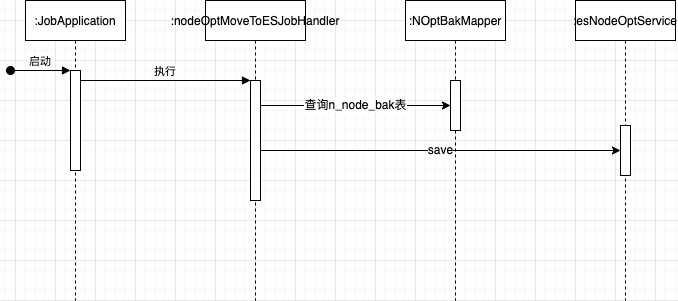

The diagram above was exported from draw.io. Its source (the exported page's mxGraphModel, read from the mxfile embedded in the PNG):
<mxGraphModel dx="1266" dy="607" grid="1" gridSize="10" guides="1" tooltips="1" connect="1" arrows="1" fold="1" page="1" pageScale="1" pageWidth="827" pageHeight="1169" math="0" shadow="0">
  <root>
    <mxCell id="0" />
    <mxCell id="1" parent="0" />
    <mxCell id="pRA4I0wnS3jQsKHCH_OK-1" value=":JobApplication" style="shape=umlLifeline;perimeter=lifelinePerimeter;container=1;collapsible=0;recursiveResize=0;rounded=0;shadow=0;strokeWidth=1;" vertex="1" parent="1">
      <mxGeometry x="90" y="60" width="100" height="300" as="geometry" />
    </mxCell>
    <mxCell id="pRA4I0wnS3jQsKHCH_OK-2" value="" style="points=[];perimeter=orthogonalPerimeter;rounded=0;shadow=0;strokeWidth=1;" vertex="1" parent="pRA4I0wnS3jQsKHCH_OK-1">
      <mxGeometry x="45" y="70" width="10" height="100" as="geometry" />
    </mxCell>
    <mxCell id="pRA4I0wnS3jQsKHCH_OK-3" value="启动" style="verticalAlign=bottom;startArrow=oval;endArrow=block;startSize=8;shadow=0;strokeWidth=1;" edge="1" parent="pRA4I0wnS3jQsKHCH_OK-1" target="pRA4I0wnS3jQsKHCH_OK-2">
      <mxGeometry relative="1" as="geometry">
        <mxPoint x="-15" y="70" as="sourcePoint" />
      </mxGeometry>
    </mxCell>
    <mxCell id="pRA4I0wnS3jQsKHCH_OK-4" value=":nodeOptMoveToESJobHandler" style="shape=umlLifeline;perimeter=lifelinePerimeter;container=1;collapsible=0;recursiveResize=0;rounded=0;shadow=0;strokeWidth=1;" vertex="1" parent="1">
      <mxGeometry x="270" y="60" width="100" height="300" as="geometry" />
    </mxCell>
    <mxCell id="pRA4I0wnS3jQsKHCH_OK-5" value="" style="points=[];perimeter=orthogonalPerimeter;rounded=0;shadow=0;strokeWidth=1;" vertex="1" parent="pRA4I0wnS3jQsKHCH_OK-4">
      <mxGeometry x="45" y="80" width="10" height="120" as="geometry" />
    </mxCell>
    <mxCell id="pRA4I0wnS3jQsKHCH_OK-6" value="执行" style="verticalAlign=bottom;endArrow=block;entryX=0;entryY=0;shadow=0;strokeWidth=1;" edge="1" parent="1" source="pRA4I0wnS3jQsKHCH_OK-2" target="pRA4I0wnS3jQsKHCH_OK-5">
      <mxGeometry relative="1" as="geometry">
        <mxPoint x="245" y="140" as="sourcePoint" />
      </mxGeometry>
    </mxCell>
    <mxCell id="pRA4I0wnS3jQsKHCH_OK-8" value=":NOptBakMapper" style="shape=umlLifeline;perimeter=lifelinePerimeter;container=1;collapsible=0;recursiveResize=0;rounded=0;shadow=0;strokeWidth=1;" vertex="1" parent="1">
      <mxGeometry x="470" y="60" width="100" height="300" as="geometry" />
    </mxCell>
    <mxCell id="pRA4I0wnS3jQsKHCH_OK-9" value="" style="points=[];perimeter=orthogonalPerimeter;rounded=0;shadow=0;strokeWidth=1;" vertex="1" parent="pRA4I0wnS3jQsKHCH_OK-8">
      <mxGeometry x="45" y="80" width="10" height="50" as="geometry" />
    </mxCell>
    <mxCell id="pRA4I0wnS3jQsKHCH_OK-10" value="save" style="edgeStyle=orthogonalEdgeStyle;rounded=0;orthogonalLoop=1;jettySize=auto;html=1;" edge="1" parent="1" source="pRA4I0wnS3jQsKHCH_OK-5" target="QJcPdy3q-zTxil3ZQCES-2">
      <mxGeometry relative="1" as="geometry">
        <Array as="points">
          <mxPoint x="420" y="210" />
          <mxPoint x="420" y="210" />
        </Array>
      </mxGeometry>
    </mxCell>
    <mxCell id="QJcPdy3q-zTxil3ZQCES-1" value=":esNodeOptService" style="shape=umlLifeline;perimeter=lifelinePerimeter;container=1;collapsible=0;recursiveResize=0;rounded=0;shadow=0;strokeWidth=1;" vertex="1" parent="1">
      <mxGeometry x="640" y="60" width="100" height="300" as="geometry" />
    </mxCell>
    <mxCell id="QJcPdy3q-zTxil3ZQCES-2" value="" style="points=[];perimeter=orthogonalPerimeter;rounded=0;shadow=0;strokeWidth=1;" vertex="1" parent="QJcPdy3q-zTxil3ZQCES-1">
      <mxGeometry x="45" y="125" width="10" height="50" as="geometry" />
    </mxCell>
    <mxCell id="l_dRSJPzqJd1IEm8jgl4-1" value="查询n_node_bak表" style="edgeStyle=orthogonalEdgeStyle;rounded=0;orthogonalLoop=1;jettySize=auto;html=1;" edge="1" parent="1" source="pRA4I0wnS3jQsKHCH_OK-5" target="pRA4I0wnS3jQsKHCH_OK-9">
      <mxGeometry relative="1" as="geometry">
        <Array as="points">
          <mxPoint x="380" y="165" />
          <mxPoint x="380" y="165" />
        </Array>
      </mxGeometry>
    </mxCell>
  </root>
</mxGraphModel>